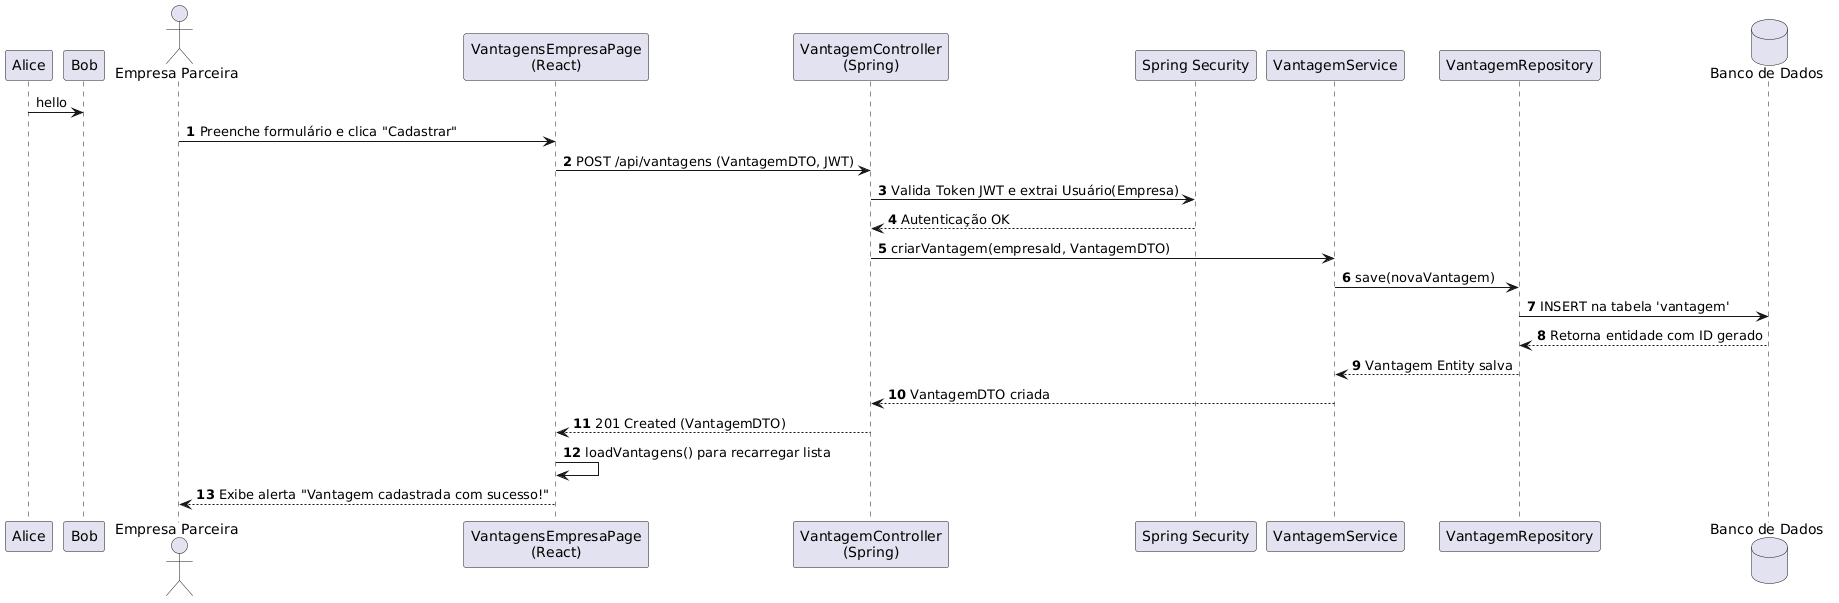

The diagram above was rendered by PlantUML. Its source (embedded in the PNG):
@startuml
Alice -> Bob : hello


autonumber
actor "Empresa Parceira" as Empresa
participant "VantagensEmpresaPage\n(React)" as UI
participant "VantagemController\n(Spring)" as API
participant "Spring Security" as Auth
participant "VantagemService" as Service
participant "VantagemRepository" as Repo
database "Banco de Dados" as DB

Empresa -> UI: Preenche formulário e clica "Cadastrar"
UI -> API: POST /api/vantagens (VantagemDTO, JWT)
API -> Auth: Valida Token JWT e extrai Usuário(Empresa)
Auth --> API: Autenticação OK
API -> Service: criarVantagem(empresaId, VantagemDTO)
Service -> Repo: save(novaVantagem)
Repo -> DB: INSERT na tabela 'vantagem'
DB --> Repo: Retorna entidade com ID gerado
Repo --> Service: Vantagem Entity salva
Service --> API: VantagemDTO criada
API --> UI: 201 Created (VantagemDTO)
UI -> UI: loadVantagens() para recarregar lista
UI --> Empresa: Exibe alerta "Vantagem cadastrada com sucesso!"
@enduml